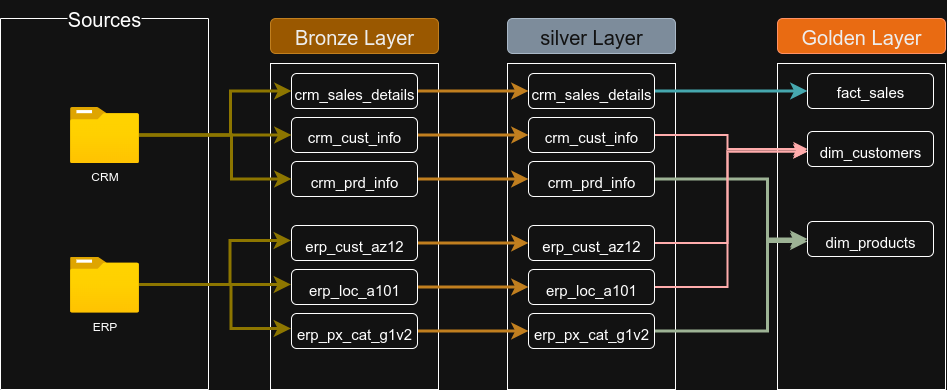

The diagram above was exported from draw.io. Its source (the exported page's mxGraphModel, read from the mxfile embedded in the PNG):
<mxGraphModel dx="2038" dy="1808" grid="1" gridSize="10" guides="1" tooltips="1" connect="1" arrows="1" fold="1" page="1" pageScale="1" pageWidth="850" pageHeight="1100" math="0" shadow="0">
  <root>
    <mxCell id="0" />
    <mxCell id="1" parent="0" />
    <mxCell id="mO9Jl5fzoPU50IXUbKld-35" value="" style="rounded=0;whiteSpace=wrap;html=1;glass=0;" vertex="1" parent="1">
      <mxGeometry x="650" y="-68" width="168" height="326" as="geometry" />
    </mxCell>
    <mxCell id="mO9Jl5fzoPU50IXUbKld-1" value="" style="rounded=0;whiteSpace=wrap;html=1;glass=0;" vertex="1" parent="1">
      <mxGeometry x="380" y="-68" width="168" height="326" as="geometry" />
    </mxCell>
    <mxCell id="mO9Jl5fzoPU50IXUbKld-2" value="" style="rounded=0;whiteSpace=wrap;html=1;glass=0;fillStyle=solid;" vertex="1" parent="1">
      <mxGeometry x="143" y="-68" width="168" height="326" as="geometry" />
    </mxCell>
    <mxCell id="mO9Jl5fzoPU50IXUbKld-3" value="" style="swimlane;startSize=0;" vertex="1" parent="1">
      <mxGeometry x="-127" y="-113" width="208" height="371" as="geometry" />
    </mxCell>
    <mxCell id="mO9Jl5fzoPU50IXUbKld-4" value="CRM&lt;div&gt;&lt;br&gt;&lt;/div&gt;" style="image;aspect=fixed;html=1;points=[];align=center;fontSize=12;image=img/lib/azure2/general/Folder_Blank.svg;" vertex="1" parent="mO9Jl5fzoPU50IXUbKld-3">
      <mxGeometry x="69.5" y="88.5" width="69" height="56.00000000000001" as="geometry" />
    </mxCell>
    <mxCell id="mO9Jl5fzoPU50IXUbKld-5" value="&lt;div&gt;ERP&lt;/div&gt;&lt;div&gt;&lt;br&gt;&lt;/div&gt;" style="image;aspect=fixed;html=1;points=[];align=center;fontSize=12;image=img/lib/azure2/general/Folder_Blank.svg;" vertex="1" parent="mO9Jl5fzoPU50IXUbKld-3">
      <mxGeometry x="69.5" y="238" width="69" height="56.00000000000001" as="geometry" />
    </mxCell>
    <mxCell id="mO9Jl5fzoPU50IXUbKld-6" style="edgeStyle=none;curved=1;rounded=0;orthogonalLoop=1;jettySize=auto;html=1;entryX=0;entryY=0.5;entryDx=0;entryDy=0;fontSize=12;startSize=8;endSize=8;fillColor=#e3c800;strokeColor=#B09500;strokeWidth=3;" edge="1" parent="mO9Jl5fzoPU50IXUbKld-3">
      <mxGeometry relative="1" as="geometry">
        <mxPoint x="138.5" y="266" as="sourcePoint" />
        <mxPoint x="290.5" y="266" as="targetPoint" />
      </mxGeometry>
    </mxCell>
    <mxCell id="mO9Jl5fzoPU50IXUbKld-7" style="edgeStyle=orthogonalEdgeStyle;rounded=0;orthogonalLoop=1;jettySize=auto;html=1;entryX=0;entryY=0.5;entryDx=0;entryDy=0;fontSize=12;startSize=8;endSize=8;fillColor=#e3c800;strokeColor=#B09500;strokeWidth=3;" edge="1" parent="mO9Jl5fzoPU50IXUbKld-3">
      <mxGeometry relative="1" as="geometry">
        <mxPoint x="138.5" y="266" as="sourcePoint" />
        <mxPoint x="290.5" y="222" as="targetPoint" />
        <Array as="points">
          <mxPoint x="229.5" y="266" />
          <mxPoint x="229.5" y="222" />
        </Array>
      </mxGeometry>
    </mxCell>
    <mxCell id="mO9Jl5fzoPU50IXUbKld-8" style="edgeStyle=orthogonalEdgeStyle;rounded=0;orthogonalLoop=1;jettySize=auto;html=1;entryX=0;entryY=0.5;entryDx=0;entryDy=0;fontSize=12;startSize=8;endSize=8;fillColor=#e3c800;strokeColor=#B09500;strokeWidth=3;" edge="1" parent="mO9Jl5fzoPU50IXUbKld-3">
      <mxGeometry relative="1" as="geometry">
        <mxPoint x="138.5" y="266" as="sourcePoint" />
        <mxPoint x="290.5" y="310" as="targetPoint" />
        <Array as="points">
          <mxPoint x="230.5" y="266" />
          <mxPoint x="230.5" y="310" />
        </Array>
      </mxGeometry>
    </mxCell>
    <mxCell id="mO9Jl5fzoPU50IXUbKld-9" value="Bronze Layer" style="rounded=1;whiteSpace=wrap;html=1;fontSize=20;fillColor=#f0a30a;fontColor=#000000;strokeColor=#BD7000;" vertex="1" parent="1">
      <mxGeometry x="143" y="-113" width="168" height="35" as="geometry" />
    </mxCell>
    <mxCell id="mO9Jl5fzoPU50IXUbKld-10" style="edgeStyle=none;curved=1;rounded=0;orthogonalLoop=1;jettySize=auto;html=1;entryX=0;entryY=0.5;entryDx=0;entryDy=0;fontSize=12;startSize=8;endSize=8;fillColor=#f0a30a;strokeColor=#BD7000;strokeWidth=3;" edge="1" parent="1" source="mO9Jl5fzoPU50IXUbKld-11" target="mO9Jl5fzoPU50IXUbKld-28">
      <mxGeometry relative="1" as="geometry" />
    </mxCell>
    <mxCell id="mO9Jl5fzoPU50IXUbKld-11" value="&lt;font style=&quot;font-size: 15px;&quot;&gt;crm_sales_details&lt;/font&gt;" style="rounded=1;whiteSpace=wrap;html=1;fontSize=20;verticalAlign=middle;labelPosition=center;verticalLabelPosition=middle;align=center;" vertex="1" parent="1">
      <mxGeometry x="164" y="-58" width="126" height="35" as="geometry" />
    </mxCell>
    <mxCell id="mO9Jl5fzoPU50IXUbKld-12" value="&lt;font style=&quot;font-size: 20px;&quot;&gt;Sources&lt;/font&gt;" style="rounded=0;whiteSpace=wrap;html=1;glass=1;strokeColor=none;" vertex="1" parent="1">
      <mxGeometry x="-60" y="-131" width="74" height="35" as="geometry" />
    </mxCell>
    <mxCell id="mO9Jl5fzoPU50IXUbKld-13" style="edgeStyle=none;curved=1;rounded=0;orthogonalLoop=1;jettySize=auto;html=1;entryX=0;entryY=0.5;entryDx=0;entryDy=0;fontSize=12;startSize=8;endSize=8;fillColor=#f0a30a;strokeColor=#BD7000;strokeWidth=3;" edge="1" parent="1" source="mO9Jl5fzoPU50IXUbKld-14" target="mO9Jl5fzoPU50IXUbKld-29">
      <mxGeometry relative="1" as="geometry" />
    </mxCell>
    <mxCell id="mO9Jl5fzoPU50IXUbKld-14" value="&lt;font style=&quot;font-size: 15px;&quot;&gt;crm_prd_info&lt;/font&gt;" style="rounded=1;whiteSpace=wrap;html=1;fontSize=20;verticalAlign=middle;labelPosition=center;verticalLabelPosition=middle;align=center;" vertex="1" parent="1">
      <mxGeometry x="164" y="30" width="126" height="35" as="geometry" />
    </mxCell>
    <mxCell id="mO9Jl5fzoPU50IXUbKld-15" style="edgeStyle=none;curved=1;rounded=0;orthogonalLoop=1;jettySize=auto;html=1;fontSize=12;startSize=8;endSize=8;fillColor=#f0a30a;strokeColor=#BD7000;strokeWidth=3;" edge="1" parent="1" source="mO9Jl5fzoPU50IXUbKld-16" target="mO9Jl5fzoPU50IXUbKld-30">
      <mxGeometry relative="1" as="geometry" />
    </mxCell>
    <mxCell id="mO9Jl5fzoPU50IXUbKld-16" value="&lt;font style=&quot;font-size: 15px;&quot;&gt;crm_cust_info&lt;/font&gt;" style="rounded=1;whiteSpace=wrap;html=1;fontSize=20;verticalAlign=middle;labelPosition=center;verticalLabelPosition=middle;align=center;" vertex="1" parent="1">
      <mxGeometry x="164" y="-14" width="126" height="35" as="geometry" />
    </mxCell>
    <mxCell id="mO9Jl5fzoPU50IXUbKld-17" style="edgeStyle=none;curved=1;rounded=0;orthogonalLoop=1;jettySize=auto;html=1;exitX=0.75;exitY=0;exitDx=0;exitDy=0;fontSize=12;startSize=8;endSize=8;" edge="1" parent="1" source="mO9Jl5fzoPU50IXUbKld-14" target="mO9Jl5fzoPU50IXUbKld-14">
      <mxGeometry relative="1" as="geometry" />
    </mxCell>
    <mxCell id="mO9Jl5fzoPU50IXUbKld-18" style="edgeStyle=none;curved=1;rounded=0;orthogonalLoop=1;jettySize=auto;html=1;entryX=0;entryY=0.5;entryDx=0;entryDy=0;fontSize=12;startSize=8;endSize=8;fillColor=#f0a30a;strokeColor=#BD7000;strokeWidth=3;" edge="1" parent="1" source="mO9Jl5fzoPU50IXUbKld-19" target="mO9Jl5fzoPU50IXUbKld-32">
      <mxGeometry relative="1" as="geometry" />
    </mxCell>
    <mxCell id="mO9Jl5fzoPU50IXUbKld-19" value="&lt;span style=&quot;font-size: 15px;&quot;&gt;erp_cust_az12&lt;/span&gt;" style="rounded=1;whiteSpace=wrap;html=1;fontSize=20;verticalAlign=middle;labelPosition=center;verticalLabelPosition=middle;align=center;" vertex="1" parent="1">
      <mxGeometry x="164" y="94" width="126" height="35" as="geometry" />
    </mxCell>
    <mxCell id="mO9Jl5fzoPU50IXUbKld-20" style="edgeStyle=none;curved=1;rounded=0;orthogonalLoop=1;jettySize=auto;html=1;entryX=0;entryY=0.5;entryDx=0;entryDy=0;fontSize=12;startSize=8;endSize=8;fillColor=#f0a30a;strokeColor=#BD7000;strokeWidth=3;" edge="1" parent="1" source="mO9Jl5fzoPU50IXUbKld-21" target="mO9Jl5fzoPU50IXUbKld-33">
      <mxGeometry relative="1" as="geometry" />
    </mxCell>
    <mxCell id="mO9Jl5fzoPU50IXUbKld-21" value="&lt;font style=&quot;font-size: 15px;&quot;&gt;erp_px_cat_g1v2&lt;/font&gt;" style="rounded=1;whiteSpace=wrap;html=1;fontSize=20;verticalAlign=middle;labelPosition=center;verticalLabelPosition=middle;align=center;" vertex="1" parent="1">
      <mxGeometry x="164" y="182" width="126" height="35" as="geometry" />
    </mxCell>
    <mxCell id="mO9Jl5fzoPU50IXUbKld-22" style="edgeStyle=none;curved=1;rounded=0;orthogonalLoop=1;jettySize=auto;html=1;entryX=0;entryY=0.5;entryDx=0;entryDy=0;fontSize=12;startSize=8;endSize=8;fillColor=#f0a30a;strokeColor=#BD7000;strokeWidth=3;" edge="1" parent="1" source="mO9Jl5fzoPU50IXUbKld-23" target="mO9Jl5fzoPU50IXUbKld-34">
      <mxGeometry relative="1" as="geometry" />
    </mxCell>
    <mxCell id="mO9Jl5fzoPU50IXUbKld-23" value="&lt;font style=&quot;font-size: 15px;&quot;&gt;erp_loc_a101&lt;/font&gt;" style="rounded=1;whiteSpace=wrap;html=1;fontSize=20;verticalAlign=middle;labelPosition=center;verticalLabelPosition=middle;align=center;" vertex="1" parent="1">
      <mxGeometry x="164" y="138" width="126" height="35" as="geometry" />
    </mxCell>
    <mxCell id="mO9Jl5fzoPU50IXUbKld-24" style="edgeStyle=none;curved=1;rounded=0;orthogonalLoop=1;jettySize=auto;html=1;entryX=0;entryY=0.5;entryDx=0;entryDy=0;fontSize=12;startSize=8;endSize=8;fillColor=#e3c800;strokeColor=#B09500;strokeWidth=3;" edge="1" parent="1" source="mO9Jl5fzoPU50IXUbKld-4" target="mO9Jl5fzoPU50IXUbKld-16">
      <mxGeometry relative="1" as="geometry" />
    </mxCell>
    <mxCell id="mO9Jl5fzoPU50IXUbKld-25" style="edgeStyle=orthogonalEdgeStyle;rounded=0;orthogonalLoop=1;jettySize=auto;html=1;entryX=0;entryY=0.5;entryDx=0;entryDy=0;fontSize=12;startSize=8;endSize=8;fillColor=#e3c800;strokeColor=#B09500;strokeWidth=3;" edge="1" parent="1" source="mO9Jl5fzoPU50IXUbKld-4" target="mO9Jl5fzoPU50IXUbKld-11">
      <mxGeometry relative="1" as="geometry">
        <Array as="points">
          <mxPoint x="103" y="4" />
          <mxPoint x="103" y="-40" />
        </Array>
      </mxGeometry>
    </mxCell>
    <mxCell id="mO9Jl5fzoPU50IXUbKld-26" style="edgeStyle=orthogonalEdgeStyle;rounded=0;orthogonalLoop=1;jettySize=auto;html=1;entryX=0;entryY=0.5;entryDx=0;entryDy=0;fontSize=12;startSize=8;endSize=8;fillColor=#e3c800;strokeColor=#B09500;strokeWidth=3;" edge="1" parent="1" source="mO9Jl5fzoPU50IXUbKld-4" target="mO9Jl5fzoPU50IXUbKld-14">
      <mxGeometry relative="1" as="geometry">
        <Array as="points">
          <mxPoint x="104" y="4" />
          <mxPoint x="104" y="48" />
        </Array>
      </mxGeometry>
    </mxCell>
    <mxCell id="mO9Jl5fzoPU50IXUbKld-27" value="silver Layer" style="rounded=1;whiteSpace=wrap;html=1;fontSize=20;fillColor=#647687;fontColor=#ffffff;strokeColor=#314354;" vertex="1" parent="1">
      <mxGeometry x="380" y="-113" width="168" height="35" as="geometry" />
    </mxCell>
    <mxCell id="mO9Jl5fzoPU50IXUbKld-45" style="edgeStyle=orthogonalEdgeStyle;rounded=0;orthogonalLoop=1;jettySize=auto;html=1;exitX=1;exitY=0.5;exitDx=0;exitDy=0;entryX=0;entryY=0.5;entryDx=0;entryDy=0;fontSize=12;startSize=8;endSize=8;strokeWidth=3;fillColor=#b0e3e6;strokeColor=#0e8088;" edge="1" parent="1" source="mO9Jl5fzoPU50IXUbKld-28" target="mO9Jl5fzoPU50IXUbKld-37">
      <mxGeometry relative="1" as="geometry" />
    </mxCell>
    <mxCell id="mO9Jl5fzoPU50IXUbKld-28" value="&lt;font style=&quot;font-size: 15px;&quot;&gt;crm_sales_details&lt;/font&gt;" style="rounded=1;whiteSpace=wrap;html=1;fontSize=20;verticalAlign=middle;labelPosition=center;verticalLabelPosition=middle;align=center;" vertex="1" parent="1">
      <mxGeometry x="401" y="-58" width="126" height="35" as="geometry" />
    </mxCell>
    <mxCell id="mO9Jl5fzoPU50IXUbKld-48" style="edgeStyle=orthogonalEdgeStyle;rounded=0;orthogonalLoop=1;jettySize=auto;html=1;exitX=1;exitY=0.5;exitDx=0;exitDy=0;entryX=0;entryY=0.5;entryDx=0;entryDy=0;fontSize=12;startSize=8;endSize=8;fillColor=#6d8764;strokeColor=#3A5431;strokeWidth=3;" edge="1" parent="1" source="mO9Jl5fzoPU50IXUbKld-29" target="mO9Jl5fzoPU50IXUbKld-38">
      <mxGeometry relative="1" as="geometry">
        <Array as="points">
          <mxPoint x="640" y="48" />
          <mxPoint x="640" y="108" />
        </Array>
      </mxGeometry>
    </mxCell>
    <mxCell id="mO9Jl5fzoPU50IXUbKld-29" value="&lt;font style=&quot;font-size: 15px;&quot;&gt;crm_prd_info&lt;/font&gt;" style="rounded=1;whiteSpace=wrap;html=1;fontSize=20;verticalAlign=middle;labelPosition=center;verticalLabelPosition=middle;align=center;" vertex="1" parent="1">
      <mxGeometry x="401" y="30" width="126" height="35" as="geometry" />
    </mxCell>
    <mxCell id="mO9Jl5fzoPU50IXUbKld-53" style="edgeStyle=orthogonalEdgeStyle;rounded=0;orthogonalLoop=1;jettySize=auto;html=1;exitX=1;exitY=0.5;exitDx=0;exitDy=0;entryX=0;entryY=0.5;entryDx=0;entryDy=0;fontSize=12;startSize=8;endSize=8;fillColor=#e51400;strokeColor=#B20000;strokeWidth=2;" edge="1" parent="1" source="mO9Jl5fzoPU50IXUbKld-30" target="mO9Jl5fzoPU50IXUbKld-39">
      <mxGeometry relative="1" as="geometry">
        <Array as="points">
          <mxPoint x="600" y="4" />
          <mxPoint x="600" y="18" />
        </Array>
      </mxGeometry>
    </mxCell>
    <mxCell id="mO9Jl5fzoPU50IXUbKld-30" value="&lt;font style=&quot;font-size: 15px;&quot;&gt;crm_cust_info&lt;/font&gt;" style="rounded=1;whiteSpace=wrap;html=1;fontSize=20;verticalAlign=middle;labelPosition=center;verticalLabelPosition=middle;align=center;" vertex="1" parent="1">
      <mxGeometry x="401" y="-14" width="126" height="35" as="geometry" />
    </mxCell>
    <mxCell id="mO9Jl5fzoPU50IXUbKld-31" style="edgeStyle=none;curved=1;rounded=0;orthogonalLoop=1;jettySize=auto;html=1;exitX=0.75;exitY=0;exitDx=0;exitDy=0;fontSize=12;startSize=8;endSize=8;" edge="1" parent="1" source="mO9Jl5fzoPU50IXUbKld-29" target="mO9Jl5fzoPU50IXUbKld-29">
      <mxGeometry relative="1" as="geometry" />
    </mxCell>
    <mxCell id="mO9Jl5fzoPU50IXUbKld-54" style="edgeStyle=orthogonalEdgeStyle;rounded=0;orthogonalLoop=1;jettySize=auto;html=1;exitX=1;exitY=0.5;exitDx=0;exitDy=0;fontSize=12;startSize=8;endSize=8;fillColor=#e51400;strokeColor=#B20000;strokeWidth=2;" edge="1" parent="1" source="mO9Jl5fzoPU50IXUbKld-32">
      <mxGeometry relative="1" as="geometry">
        <mxPoint x="680" y="20" as="targetPoint" />
        <Array as="points">
          <mxPoint x="600" y="112" />
          <mxPoint x="600" y="20" />
        </Array>
      </mxGeometry>
    </mxCell>
    <mxCell id="mO9Jl5fzoPU50IXUbKld-32" value="&lt;span style=&quot;font-size: 15px;&quot;&gt;erp_cust_az12&lt;/span&gt;" style="rounded=1;whiteSpace=wrap;html=1;fontSize=20;verticalAlign=middle;labelPosition=center;verticalLabelPosition=middle;align=center;" vertex="1" parent="1">
      <mxGeometry x="401" y="94" width="126" height="35" as="geometry" />
    </mxCell>
    <mxCell id="mO9Jl5fzoPU50IXUbKld-49" style="edgeStyle=orthogonalEdgeStyle;rounded=0;orthogonalLoop=1;jettySize=auto;html=1;exitX=1;exitY=0.5;exitDx=0;exitDy=0;fontSize=12;startSize=8;endSize=8;fillColor=#6d8764;strokeColor=#3A5431;strokeWidth=3;" edge="1" parent="1" source="mO9Jl5fzoPU50IXUbKld-33">
      <mxGeometry relative="1" as="geometry">
        <mxPoint x="680" y="110" as="targetPoint" />
        <Array as="points">
          <mxPoint x="640" y="200" />
          <mxPoint x="640" y="110" />
        </Array>
      </mxGeometry>
    </mxCell>
    <mxCell id="mO9Jl5fzoPU50IXUbKld-33" value="&lt;font style=&quot;font-size: 15px;&quot;&gt;erp_px_cat_g1v2&lt;/font&gt;" style="rounded=1;whiteSpace=wrap;html=1;fontSize=20;verticalAlign=middle;labelPosition=center;verticalLabelPosition=middle;align=center;" vertex="1" parent="1">
      <mxGeometry x="401" y="182" width="126" height="35" as="geometry" />
    </mxCell>
    <mxCell id="mO9Jl5fzoPU50IXUbKld-55" style="edgeStyle=orthogonalEdgeStyle;rounded=0;orthogonalLoop=1;jettySize=auto;html=1;exitX=1;exitY=0.5;exitDx=0;exitDy=0;fontSize=12;startSize=8;endSize=8;fillColor=#e51400;strokeColor=#B20000;strokeWidth=2;" edge="1" parent="1" source="mO9Jl5fzoPU50IXUbKld-34">
      <mxGeometry relative="1" as="geometry">
        <mxPoint x="680" y="20" as="targetPoint" />
        <Array as="points">
          <mxPoint x="600" y="156" />
          <mxPoint x="600" y="20" />
        </Array>
      </mxGeometry>
    </mxCell>
    <mxCell id="mO9Jl5fzoPU50IXUbKld-34" value="&lt;font style=&quot;font-size: 15px;&quot;&gt;erp_loc_a101&lt;/font&gt;" style="rounded=1;whiteSpace=wrap;html=1;fontSize=20;verticalAlign=middle;labelPosition=center;verticalLabelPosition=middle;align=center;" vertex="1" parent="1">
      <mxGeometry x="401" y="138" width="126" height="35" as="geometry" />
    </mxCell>
    <mxCell id="mO9Jl5fzoPU50IXUbKld-36" value="Golden Layer" style="rounded=1;whiteSpace=wrap;html=1;fontSize=20;fillColor=#fa6800;strokeColor=#C73500;fontColor=#000000;" vertex="1" parent="1">
      <mxGeometry x="650" y="-113" width="168" height="35" as="geometry" />
    </mxCell>
    <mxCell id="mO9Jl5fzoPU50IXUbKld-37" value="fact_sales" style="rounded=1;whiteSpace=wrap;html=1;fontSize=15;verticalAlign=middle;labelPosition=center;verticalLabelPosition=middle;align=center;" vertex="1" parent="1">
      <mxGeometry x="680" y="-58" width="126" height="35" as="geometry" />
    </mxCell>
    <mxCell id="mO9Jl5fzoPU50IXUbKld-38" value="&lt;font style=&quot;font-size: 15px;&quot;&gt;dim_products&lt;/font&gt;" style="rounded=1;whiteSpace=wrap;html=1;fontSize=20;verticalAlign=middle;labelPosition=center;verticalLabelPosition=middle;align=center;" vertex="1" parent="1">
      <mxGeometry x="680" y="90" width="126" height="35" as="geometry" />
    </mxCell>
    <mxCell id="mO9Jl5fzoPU50IXUbKld-39" value="&lt;font style=&quot;font-size: 15px;&quot;&gt;dim_customers&lt;/font&gt;" style="rounded=1;whiteSpace=wrap;html=1;fontSize=20;verticalAlign=middle;labelPosition=center;verticalLabelPosition=middle;align=center;" vertex="1" parent="1">
      <mxGeometry x="680" width="126" height="35" as="geometry" />
    </mxCell>
    <mxCell id="mO9Jl5fzoPU50IXUbKld-40" style="edgeStyle=none;curved=1;rounded=0;orthogonalLoop=1;jettySize=auto;html=1;exitX=0.75;exitY=0;exitDx=0;exitDy=0;fontSize=12;startSize=8;endSize=8;" edge="1" parent="1" source="mO9Jl5fzoPU50IXUbKld-38" target="mO9Jl5fzoPU50IXUbKld-38">
      <mxGeometry relative="1" as="geometry" />
    </mxCell>
  </root>
</mxGraphModel>